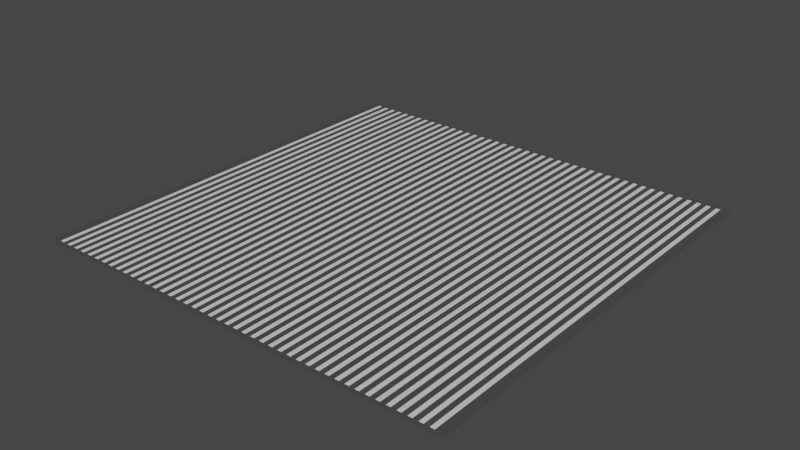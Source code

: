# Source: air_vent.blend  (saved by Blender 3.3.6; exported with 4.5.12 LTS)
import bpy
from mathutils import Matrix  # noqa: F401  (used for matrix-valued properties, if any)

bpy.ops.wm.read_factory_settings(use_empty=True)
scene = bpy.context.scene
scene.name = 'Scene'

# ---- collections
col_collection = bpy.data.collections.new('Collection'); scene.collection.children.link(col_collection)

# ---- materials (node trees are filled in below, after node groups)
mat_material_001 = bpy.data.materials.new('Material.001')
mat_material_001.use_transparent_shadow = False
mat_0131_silver_001 = bpy.data.materials.new('_0131_Silver.001')
mat_0131_silver_001.use_transparent_shadow = False
mat_0131_silver_001.diffuse_color = (0.7529, 0.7529, 0.7529, 1.0)

# ---- material node trees
mat_material_001.use_nodes = True; mat_material_001.node_tree.nodes.clear()
_N = mat_material_001.node_tree.nodes; _L = mat_material_001.node_tree.links
n0 = _N.new('ShaderNodeBsdfPrincipled'); n0.name = 'Principled BSDF'; n0.location = (10, 300)
n0.distribution = 'GGX'
n0.subsurface_method = 'RANDOM_WALK_SKIN'
n0.inputs[0].default_value = (0.06681, 0.06681, 0.06681, 1.0)
n0.inputs[3].default_value = 1.45
n0.inputs[27].default_value = (0.0, 0.0, 0.0, 1.0)
n0.inputs[28].default_value = 1.0
n1 = _N.new('ShaderNodeOutputMaterial'); n1.name = 'Material Output'; n1.location = (300, 300)
_L.new(n0.outputs[0], n1.inputs[0])
n1.is_active_output = True
mat_0131_silver_001.use_nodes = True; mat_0131_silver_001.node_tree.nodes.clear()
_N = mat_0131_silver_001.node_tree.nodes; _L = mat_0131_silver_001.node_tree.links
n0 = _N.new('ShaderNodeBsdfPrincipled'); n0.name = 'Principled BSDF'; n0.location = (10, 300)
n0.distribution = 'GGX'
n0.subsurface_method = 'RANDOM_WALK_SKIN'
n0.inputs[0].default_value = (0.7529, 0.7529, 0.7529, 1.0)
n0.inputs[27].default_value = (0.0, 0.0, 0.0, 1.0)
n0.inputs[28].default_value = 1.0
n1 = _N.new('ShaderNodeOutputMaterial'); n1.name = 'Material Output'; n1.location = (320, 270)
_L.new(n0.outputs[0], n1.inputs[0])
n1.is_active_output = True

# ---- world
world_world = bpy.data.worlds.new('World'); scene.world = world_world
world_world.use_nodes = True; world_world.node_tree.nodes.clear()
_N = world_world.node_tree.nodes; _L = world_world.node_tree.links
n0 = _N.new('ShaderNodeOutputWorld'); n0.name = 'World Output'; n0.location = (300, 300)
n1 = _N.new('ShaderNodeBackground'); n1.name = 'Background'; n1.location = (10, 300)
n1.inputs[0].default_value = (0.05088, 0.05088, 0.05088, 1.0)
_L.new(n1.outputs[0], n0.inputs[0])
n0.is_active_output = True
world_world.color = (0.05088, 0.05088, 0.05088)
world_world.use_sun_shadow = False
world_world.sun_shadow_jitter_overblur = 0.0

# ---- meshes
me_plane = bpy.data.meshes.new('Plane')
me_plane.from_pydata([(0.0, 0.0, 0.0), (0.6, 0.0, 0.0), (0.0, 0.6, 0.0), (0.6, 0.6, 0.0), (0.2171, 0.005582, 0.0007577), (0.2111, 0.5936, 0.0007577), (0.2111, 0.005582, 0.0007577), (0.2171, 0.5936, 0.0007577), (0.01908, 0.005582, 0.0007577), (0.01308, 0.5936, 0.0007577), (0.01308, 0.005582, 0.0007577), (0.01908, 0.5936, 0.0007577), (0.1775, 0.005582, 0.0007577), (0.1715, 0.5936, 0.0007577), (0.1715, 0.005582, 0.0007577), (0.1775, 0.5936, 0.0007577), (0.1115, 0.005582, 0.0007577), (0.1055, 0.5936, 0.0007577), (0.1055, 0.005582, 0.0007577), (0.1115, 0.5936, 0.0007577), (0.2039, 0.005582, 0.0007577), (0.1979, 0.5936, 0.0007577), (0.1979, 0.005582, 0.0007577), (0.2039, 0.5936, 0.0007577), (0.08508, 0.005582, 0.0007577), (0.07908, 0.5936, 0.0007577), (0.07908, 0.005582, 0.0007577), (0.08508, 0.5936, 0.0007577), (0.09828, 0.005582, 0.0007577), (0.09228, 0.5936, 0.0007577), (0.09228, 0.005582, 0.0007577), (0.09828, 0.5936, 0.0007577), (0.1907, 0.005582, 0.0007577), (0.1847, 0.5936, 0.0007577), (0.1847, 0.005582, 0.0007577), (0.1907, 0.5936, 0.0007577), (0.03228, 0.005582, 0.0007577), (0.02628, 0.5936, 0.0007577), (0.02628, 0.005582, 0.0007577), (0.03228, 0.5936, 0.0007577), (0.1379, 0.005582, 0.0007577), (0.1319, 0.5936, 0.0007577), (0.1319, 0.005582, 0.0007577), (0.1379, 0.5936, 0.0007577), (0.04548, 0.005582, 0.0007577), (0.03948, 0.5936, 0.0007577), (0.03948, 0.005582, 0.0007577), (0.04548, 0.5936, 0.0007577), (0.1511, 0.005582, 0.0007577), (0.1451, 0.5936, 0.0007577), (0.1451, 0.005582, 0.0007577), (0.1511, 0.5936, 0.0007577), (0.1643, 0.005582, 0.0007577), (0.1583, 0.5936, 0.0007577), (0.1583, 0.005582, 0.0007577), (0.1643, 0.5936, 0.0007577), (0.1247, 0.005582, 0.0007577), (0.1187, 0.5936, 0.0007577), (0.1187, 0.005582, 0.0007577), (0.1247, 0.5936, 0.0007577), (0.4547, 0.005582, 0.0007577), (0.4487, 0.5936, 0.0007577), (0.4487, 0.005582, 0.0007577), (0.4547, 0.5936, 0.0007577), (0.4679, 0.005582, 0.0007577), (0.4619, 0.5936, 0.0007577), (0.4619, 0.005582, 0.0007577), (0.4679, 0.5936, 0.0007577), (0.5735, 0.005582, 0.0007577), (0.5675, 0.5936, 0.0007577), (0.5675, 0.005582, 0.0007577), (0.5735, 0.5936, 0.0007577), (0.4415, 0.005582, 0.0007577), (0.4355, 0.5936, 0.0007577), (0.4355, 0.005582, 0.0007577), (0.4415, 0.5936, 0.0007577), (0.4151, 0.005582, 0.0007577), (0.4091, 0.5936, 0.0007577), (0.4091, 0.005582, 0.0007577), (0.4151, 0.5936, 0.0007577), (0.05868, 0.005582, 0.0007577), (0.05268, 0.5936, 0.0007577), (0.05268, 0.005582, 0.0007577), (0.05868, 0.5936, 0.0007577), (0.4943, 0.005582, 0.0007577), (0.4883, 0.5936, 0.0007577), (0.4883, 0.005582, 0.0007577), (0.4943, 0.5936, 0.0007577), (0.5867, 0.005582, 0.0007577), (0.5807, 0.5936, 0.0007577), (0.5807, 0.005582, 0.0007577), (0.5867, 0.5936, 0.0007577), (0.3359, 0.005582, 0.0007577), (0.3299, 0.5936, 0.0007577), (0.3299, 0.005582, 0.0007577), (0.3359, 0.5936, 0.0007577), (0.5471, 0.005582, 0.0007577), (0.5411, 0.5936, 0.0007577), (0.5411, 0.005582, 0.0007577), (0.5471, 0.5936, 0.0007577), (0.07188, 0.005582, 0.0007577), (0.06588, 0.5936, 0.0007577), (0.06588, 0.005582, 0.0007577), (0.07188, 0.5936, 0.0007577), (0.4811, 0.005582, 0.0007577), (0.4751, 0.5936, 0.0007577), (0.4751, 0.005582, 0.0007577), (0.4811, 0.5936, 0.0007577), (0.2699, 0.005582, 0.0007577), (0.2639, 0.5936, 0.0007577), (0.2639, 0.005582, 0.0007577), (0.2699, 0.5936, 0.0007577), (0.3491, 0.005582, 0.0007577), (0.3431, 0.5936, 0.0007577), (0.3431, 0.005582, 0.0007577), (0.3491, 0.5936, 0.0007577), (0.5075, 0.005582, 0.0007577), (0.5015, 0.5936, 0.0007577), (0.5015, 0.005582, 0.0007577), (0.5075, 0.5936, 0.0007577), (0.3227, 0.005582, 0.0007577), (0.3167, 0.5936, 0.0007577), (0.3167, 0.005582, 0.0007577), (0.3227, 0.5936, 0.0007577), (0.2831, 0.005582, 0.0007577), (0.2771, 0.5936, 0.0007577), (0.2771, 0.005582, 0.0007577), (0.2831, 0.5936, 0.0007577), (0.4019, 0.005582, 0.0007577), (0.3959, 0.5936, 0.0007577), (0.3959, 0.005582, 0.0007577), (0.4019, 0.5936, 0.0007577), (0.3623, 0.005582, 0.0007577), (0.3563, 0.5936, 0.0007577), (0.3563, 0.005582, 0.0007577), (0.3623, 0.5936, 0.0007577), (0.2963, 0.005582, 0.0007577), (0.2903, 0.5936, 0.0007577), (0.2903, 0.005582, 0.0007577), (0.2963, 0.5936, 0.0007577), (0.2303, 0.005582, 0.0007577), (0.2243, 0.5936, 0.0007577), (0.2243, 0.005582, 0.0007577), (0.2303, 0.5936, 0.0007577), (0.5603, 0.005582, 0.0007577), (0.5543, 0.5936, 0.0007577), (0.5543, 0.005582, 0.0007577), (0.5603, 0.5936, 0.0007577), (0.3095, 0.005582, 0.0007577), (0.3035, 0.5936, 0.0007577), (0.3035, 0.005582, 0.0007577), (0.3095, 0.5936, 0.0007577), (0.2435, 0.005582, 0.0007577), (0.2375, 0.5936, 0.0007577), (0.2375, 0.005582, 0.0007577), (0.2435, 0.5936, 0.0007577), (0.5339, 0.005582, 0.0007577), (0.5279, 0.5936, 0.0007577), (0.5279, 0.005582, 0.0007577), (0.5339, 0.5936, 0.0007577), (0.3755, 0.005582, 0.0007577), (0.3695, 0.5936, 0.0007577), (0.3695, 0.005582, 0.0007577), (0.3755, 0.5936, 0.0007577), (0.3887, 0.005582, 0.0007577), (0.3827, 0.5936, 0.0007577), (0.3827, 0.005582, 0.0007577), (0.3887, 0.5936, 0.0007577), (0.5207, 0.005582, 0.0007577), (0.5147, 0.5936, 0.0007577), (0.5147, 0.005582, 0.0007577), (0.5207, 0.5936, 0.0007577), (0.4283, 0.005582, 0.0007577), (0.4223, 0.5936, 0.0007577), (0.4223, 0.005582, 0.0007577), (0.4283, 0.5936, 0.0007577), (0.2567, 0.005582, 0.0007577), (0.2507, 0.5936, 0.0007577), (0.2507, 0.005582, 0.0007577), (0.2567, 0.5936, 0.0007577)], [], [(0, 1, 3, 2), (4, 5, 6), (5, 4, 7), (8, 9, 10), (9, 8, 11), (12, 13, 14), (13, 12, 15), (16, 17, 18), (17, 16, 19), (20, 21, 22), (21, 20, 23), (24, 25, 26), (25, 24, 27), (28, 29, 30), (29, 28, 31), (32, 33, 34), (33, 32, 35), (36, 37, 38), (37, 36, 39), (40, 41, 42), (41, 40, 43), (44, 45, 46), (45, 44, 47), (48, 49, 50), (49, 48, 51), (52, 53, 54), (53, 52, 55), (56, 57, 58), (57, 56, 59), (60, 61, 62), (61, 60, 63), (64, 65, 66), (65, 64, 67), (68, 69, 70), (69, 68, 71), (72, 73, 74), (73, 72, 75), (76, 77, 78), (77, 76, 79), (80, 81, 82), (81, 80, 83), (84, 85, 86), (85, 84, 87), (88, 89, 90), (89, 88, 91), (92, 93, 94), (93, 92, 95), (96, 97, 98), (97, 96, 99), (100, 101, 102), (101, 100, 103), (104, 105, 106), (105, 104, 107), (108, 109, 110), (109, 108, 111), (112, 113, 114), (113, 112, 115), (116, 117, 118), (117, 116, 119), (120, 121, 122), (121, 120, 123), (124, 125, 126), (125, 124, 127), (128, 129, 130), (129, 128, 131), (132, 133, 134), (133, 132, 135), (136, 137, 138), (137, 136, 139), (140, 141, 142), (141, 140, 143), (144, 145, 146), (145, 144, 147), (148, 149, 150), (149, 148, 151), (152, 153, 154), (153, 152, 155), (156, 157, 158), (157, 156, 159), (160, 161, 162), (161, 160, 163), (164, 165, 166), (165, 164, 167), (168, 169, 170), (169, 168, 171), (172, 173, 174), (173, 172, 175), (176, 177, 178), (177, 176, 179)])
me_plane.polygons.foreach_set('use_smooth', [0, 0, 0, 1, 1, 1, 1, 1, 1, 1, 1, 0, 0, 1, 1, 1, 1, 1, 1, 1, 1, 0, 0, 1, 1, 1, 1, 1, 1, 1, 1, 1, 1, 0, 0, 0, 0, 1, 1, 1, 1, 0, 0, 0, 0, 1, 1, 1, 1, 1, 1, 1, 1, 1, 1, 1, 1, 1, 1, 0, 0, 1, 1, 0, 0, 1, 1, 1, 1, 0, 0, 1, 1, 0, 0, 1, 1, 1, 1, 1, 1, 1, 1, 1, 1, 1, 1, 1, 1])
me_plane.polygons.foreach_set('material_index', [0, 1, 1, 1, 1, 1, 1, 1, 1, 1, 1, 1, 1, 1, 1, 1, 1, 1, 1, 1, 1, 1, 1, 1, 1, 1, 1, 1, 1, 1, 1, 1, 1, 1, 1, 1, 1, 1, 1, 1, 1, 1, 1, 1, 1, 1, 1, 1, 1, 1, 1, 1, 1, 1, 1, 1, 1, 1, 1, 1, 1, 1, 1, 1, 1, 1, 1, 1, 1, 1, 1, 1, 1, 1, 1, 1, 1, 1, 1, 1, 1, 1, 1, 1, 1, 1, 1, 1, 1])
_uv = me_plane.uv_layers.new(name='UVMap')
_uv.uv.foreach_set('vector', [0.0, 0.0, 1.0, 0.0, 1.0, 1.0, 0.0, 1.0, 0.0, 0.0, 0.0, 0.0, 0.0, 0.0, 0.0, 0.0, 0.0, 0.0, 0.0, 0.0, 0.0, 0.0, 0.0, 0.0, 0.0, 0.0, 0.0, 0.0, 0.0, 0.0, 0.0, 0.0, 0.0, 0.0, 0.0, 0.0, 0.0, 0.0, 0.0, 0.0, 0.0, 0.0, 0.0, 0.0, 0.0, 0.0, 0.0, 0.0, 0.0, 0.0, 0.0, 0.0, 0.0, 0.0, 0.0, 0.0, 0.0, 0.0, 0.0, 0.0, 0.0, 0.0, 0.0, 0.0, 0.0, 0.0, 0.0, 0.0, 0.0, 0.0, 0.0, 0.0, 0.0, 0.0, 0.0, 0.0, 0.0, 0.0, 0.0, 0.0, 0.0, 0.0, 0.0, 0.0, 0.0, 0.0, 0.0, 0.0, 0.0, 0.0, 0.0, 0.0, 0.0, 0.0, 0.0, 0.0, 0.0, 0.0, 0.0, 0.0, 0.0, 0.0, 0.0, 0.0, 0.0, 0.0, 0.0, 0.0, 0.0, 0.0, 0.0, 0.0, 0.0, 0.0, 0.0, 0.0, 0.0, 0.0, 0.0, 0.0, 0.0, 0.0, 0.0, 0.0, 0.0, 0.0, 0.0, 0.0, 0.0, 0.0, 0.0, 0.0, 0.0, 0.0, 0.0, 0.0, 0.0, 0.0, 0.0, 0.0, 0.0, 0.0, 0.0, 0.0, 0.0, 0.0, 0.0, 0.0, 0.0, 0.0, 0.0, 0.0, 0.0, 0.0, 0.0, 0.0, 0.0, 0.0, 0.0, 0.0, 0.0, 0.0, 0.0, 0.0, 0.0, 0.0, 0.0, 0.0, 0.0, 0.0, 0.0, 0.0, 0.0, 0.0, 0.0, 0.0, 0.0, 0.0, 0.0, 0.0, 0.0, 0.0, 0.0, 0.0, 0.0, 0.0, 0.0, 0.0, 0.0, 0.0, 0.0, 0.0, 0.0, 0.0, 0.0, 0.0, 0.0, 0.0, 0.0, 0.0, 0.0, 0.0, 0.0, 0.0, 0.0, 0.0, 0.0, 0.0, 0.0, 0.0, 0.0, 0.0, 0.0, 0.0, 0.0, 0.0, 0.0, 0.0, 0.0, 0.0, 0.0, 0.0, 0.0, 0.0, 0.0, 0.0, 0.0, 0.0, 0.0, 0.0, 0.0, 0.0, 0.0, 0.0, 0.0, 0.0, 0.0, 0.0, 0.0, 0.0, 0.0, 0.0, 0.0, 0.0, 0.0, 0.0, 0.0, 0.0, 0.0, 0.0, 0.0, 0.0, 0.0, 0.0, 0.0, 0.0, 0.0, 0.0, 0.0, 0.0, 0.0, 0.0, 0.0, 0.0, 0.0, 0.0, 0.0, 0.0, 0.0, 0.0, 0.0, 0.0, 0.0, 0.0, 0.0, 0.0, 0.0, 0.0, 0.0, 0.0, 0.0, 0.0, 0.0, 0.0, 0.0, 0.0, 0.0, 0.0, 0.0, 0.0, 0.0, 0.0, 0.0, 0.0, 0.0, 0.0, 0.0, 0.0, 0.0, 0.0, 0.0, 0.0, 0.0, 0.0, 0.0, 0.0, 0.0, 0.0, 0.0, 0.0, 0.0, 0.0, 0.0, 0.0, 0.0, 0.0, 0.0, 0.0, 0.0, 0.0, 0.0, 0.0, 0.0, 0.0, 0.0, 0.0, 0.0, 0.0, 0.0, 0.0, 0.0, 0.0, 0.0, 0.0, 0.0, 0.0, 0.0, 0.0, 0.0, 0.0, 0.0, 0.0, 0.0, 0.0, 0.0, 0.0, 0.0, 0.0, 0.0, 0.0, 0.0, 0.0, 0.0, 0.0, 0.0, 0.0, 0.0, 0.0, 0.0, 0.0, 0.0, 0.0, 0.0, 0.0, 0.0, 0.0, 0.0, 0.0, 0.0, 0.0, 0.0, 0.0, 0.0, 0.0, 0.0, 0.0, 0.0, 0.0, 0.0, 0.0, 0.0, 0.0, 0.0, 0.0, 0.0, 0.0, 0.0, 0.0, 0.0, 0.0, 0.0, 0.0, 0.0, 0.0, 0.0, 0.0, 0.0, 0.0, 0.0, 0.0, 0.0, 0.0, 0.0, 0.0, 0.0, 0.0, 0.0, 0.0, 0.0, 0.0, 0.0, 0.0, 0.0, 0.0, 0.0, 0.0, 0.0, 0.0, 0.0, 0.0, 0.0, 0.0, 0.0, 0.0, 0.0, 0.0, 0.0, 0.0, 0.0, 0.0, 0.0, 0.0, 0.0, 0.0, 0.0, 0.0, 0.0, 0.0, 0.0, 0.0, 0.0, 0.0, 0.0, 0.0, 0.0, 0.0, 0.0, 0.0, 0.0, 0.0, 0.0, 0.0, 0.0, 0.0, 0.0, 0.0, 0.0, 0.0, 0.0, 0.0, 0.0, 0.0, 0.0, 0.0, 0.0, 0.0, 0.0, 0.0, 0.0, 0.0, 0.0, 0.0, 0.0, 0.0, 0.0, 0.0, 0.0, 0.0, 0.0, 0.0, 0.0, 0.0, 0.0, 0.0, 0.0, 0.0, 0.0, 0.0, 0.0, 0.0, 0.0, 0.0, 0.0, 0.0, 0.0, 0.0, 0.0, 0.0, 0.0, 0.0, 0.0, 0.0, 0.0, 0.0, 0.0, 0.0, 0.0, 0.0, 0.0, 0.0, 0.0, 0.0, 0.0, 0.0, 0.0, 0.0, 0.0, 0.0, 0.0, 0.0, 0.0, 0.0, 0.0, 0.0, 0.0, 0.0, 0.0, 0.0, 0.0, 0.0, 0.0, 0.0, 0.0, 0.0, 0.0, 0.0])
me_plane.materials.append(mat_material_001)
me_plane.materials.append(mat_0131_silver_001)
me_plane.update()
me_plane.normals_split_custom_set([tuple(v) for v in zip(*[iter([0.0, 0.0, 1.0, 0.0, 0.0, 1.0, 0.0, 0.0, 1.0, 0.0, 0.0, 1.0, 0.0, 0.0, 1.0, 0.0, 0.0, 1.0, 0.0, 0.0, 1.0, 0.0, 0.0, 1.0, 0.0, 0.0, 1.0, 0.0, 0.0, 1.0, 0.0, 0.0, 1.0, 0.0, 0.0, 1.0, 0.0, 0.0, 1.0, 0.0, 0.0, 1.0, 0.0, 0.0, 1.0, 0.0, 0.0, 1.0, 0.0, 0.0, 1.0, 0.0, 0.0, 1.0, 0.0, 0.0, 1.0, 0.0, 0.0, 1.0, 0.0, 0.0, 1.0, 0.0, 0.0, 1.0, 0.0, 0.0, 1.0, 0.0, 0.0, 1.0, 0.0, 0.0, 1.0, 0.0, 0.0, 1.0, 0.0, 0.0, 1.0, 0.0, 0.0, 1.0, 0.0, 0.0, 1.0, 0.0, 0.0, 1.0, 0.0, 0.0, 1.0, 0.0, 0.0, 1.0, 0.0, 0.0, 1.0, 0.0, 0.0, 1.0, 0.0, 0.0, 1.0, 0.0, 0.0, 1.0, 0.0, 0.0, 1.0, 0.0, 0.0, 1.0, 0.0, 0.0, 1.0, 0.0, 0.0, 1.0, 0.0, 0.0, 1.0, 0.0, 0.0, 1.0, 0.0, 0.0, 1.0, 0.0, 0.0, 1.0, 0.0, 0.0, 1.0, 0.0, 0.0, 1.0, 0.0, 0.0, 1.0, 0.0, 0.0, 1.0, 0.0, 0.0, 1.0, 0.0, 0.0, 1.0, 0.0, 0.0, 1.0, 0.0, 0.0, 1.0, 0.0, 0.0, 1.0, 0.0, 0.0, 1.0, 0.0, 0.0, 1.0, 0.0, 0.0, 1.0, 0.0, 0.0, 1.0, 0.0, 0.0, 1.0, 0.0, 0.0, 1.0, 0.0, 0.0, 1.0, 0.0, 0.0, 1.0, 0.0, 0.0, 1.0, 0.0, 0.0, 1.0, 0.0, 0.0, 1.0, 0.0, 0.0, 1.0, 0.0, 0.0, 1.0, 0.0, 0.0, 1.0, 0.0, 0.0, 1.0, 0.0, 0.0, 1.0, 0.0, 0.0, 1.0, 0.0, 0.0, 1.0, 0.0, 0.0, 1.0, 0.0, 0.0, 1.0, 0.0, 0.0, 1.0, 0.0, 0.0, 1.0, 0.0, 0.0, 1.0, 0.0, 0.0, 1.0, 0.0, 0.0, 1.0, 0.0, 0.0, 1.0, 0.0, 0.0, 1.0, 0.0, 0.0, 1.0, 0.0, 0.0, 1.0, 0.0, 0.0, 1.0, 0.0, 0.0, 1.0, 0.0, 0.0, 1.0, 0.0, 0.0, 1.0, 0.0, 0.0, 1.0, 0.0, 0.0, 1.0, 0.0, 0.0, 1.0, 0.0, 0.0, 1.0, 0.0, 0.0, 1.0, 0.0, 0.0, 1.0, 0.0, 0.0, 1.0, 0.0, 0.0, 1.0, 0.0, 0.0, 1.0, 0.0, 0.0, 1.0, 0.0, 0.0, 1.0, 0.0, 0.0, 1.0, 0.0, 0.0, 1.0, 0.0, 0.0, 1.0, 0.0, 0.0, 1.0, 0.0, 0.0, 1.0, 0.0, 0.0, 1.0, 0.0, 0.0, 1.0, 0.0, 0.0, 1.0, 0.0, 0.0, 1.0, 0.0, 0.0, 1.0, 0.0, 0.0, 1.0, 0.0, 0.0, 1.0, 0.0, 0.0, 1.0, 0.0, 0.0, 1.0, 0.0, 0.0, 1.0, 0.0, 0.0, 1.0, 0.0, 0.0, 1.0, 0.0, 0.0, 1.0, 0.0, 0.0, 1.0, 0.0, 0.0, 1.0, 0.0, 0.0, 1.0, 0.0, 0.0, 1.0, 0.0, 0.0, 1.0, 0.0, 0.0, 1.0, 0.0, 0.0, 1.0, 0.0, 0.0, 1.0, 0.0, 0.0, 1.0, 0.0, 0.0, 1.0, 0.0, 0.0, 1.0, 0.0, 0.0, 1.0, 0.0, 0.0, 1.0, 0.0, 0.0, 1.0, 0.0, 0.0, 1.0, 0.0, 0.0, 1.0, 0.0, 0.0, 1.0, 0.0, 0.0, 1.0, 0.0, 0.0, 1.0, 0.0, 0.0, 1.0, 0.0, 0.0, 1.0, 0.0, 0.0, 1.0, 0.0, 0.0, 1.0, 0.0, 0.0, 1.0, 0.0, 0.0, 1.0, 0.0, 0.0, 1.0, 0.0, 0.0, 1.0, 0.0, 0.0, 1.0, 0.0, 0.0, 1.0, 0.0, 0.0, 1.0, 0.0, 0.0, 1.0, 0.0, 0.0, 1.0, 0.0, 0.0, 1.0, 0.0, 0.0, 1.0, 0.0, 0.0, 1.0, 0.0, 0.0, 1.0, 0.0, 0.0, 1.0, 0.0, 0.0, 1.0, 0.0, 0.0, 1.0, 0.0, 0.0, 1.0, 0.0, 0.0, 1.0, 0.0, 0.0, 1.0, 0.0, 0.0, 1.0, 0.0, 0.0, 1.0, 0.0, 0.0, 1.0, 0.0, 0.0, 1.0, 0.0, 0.0, 1.0, 0.0, 0.0, 1.0, 0.0, 0.0, 1.0, 0.0, 0.0, 1.0, 0.0, 0.0, 1.0, 0.0, 0.0, 1.0, 0.0, 0.0, 1.0, 0.0, 0.0, 1.0, 0.0, 0.0, 1.0, 0.0, 0.0, 1.0, 0.0, 0.0, 1.0, 0.0, 0.0, 1.0, 0.0, 0.0, 1.0, 0.0, 0.0, 1.0, 0.0, 0.0, 1.0, 0.0, 0.0, 1.0, 0.0, 0.0, 1.0, 0.0, 0.0, 1.0, 0.0, 0.0, 1.0, 0.0, 0.0, 1.0, 0.0, 0.0, 1.0, 0.0, 0.0, 1.0, 0.0, 0.0, 1.0, 0.0, 0.0, 1.0, 0.0, 0.0, 1.0, 0.0, 0.0, 1.0, 0.0, 0.0, 1.0, 0.0, 0.0, 1.0, 0.0, 0.0, 1.0, 0.0, 0.0, 1.0, 0.0, 0.0, 1.0, 0.0, 0.0, 1.0, 0.0, 0.0, 1.0, 0.0, 0.0, 1.0, 0.0, 0.0, 1.0, 0.0, 0.0, 1.0, 0.0, 0.0, 1.0, 0.0, 0.0, 1.0, 0.0, 0.0, 1.0, 0.0, 0.0, 1.0, 0.0, 0.0, 1.0, 0.0, 0.0, 1.0, 0.0, 0.0, 1.0, 0.0, 0.0, 1.0, 0.0, 0.0, 1.0, 0.0, 0.0, 1.0, 0.0, 0.0, 1.0, 0.0, 0.0, 1.0, 0.0, 0.0, 1.0, 0.0, 0.0, 1.0, 0.0, 0.0, 1.0, 0.0, 0.0, 1.0, 0.0, 0.0, 1.0, 0.0, 0.0, 1.0, 0.0, 0.0, 1.0, 0.0, 0.0, 1.0, 0.0, 0.0, 1.0, 0.0, 0.0, 1.0, 0.0, 0.0, 1.0, 0.0, 0.0, 1.0, 0.0, 0.0, 1.0, 0.0, 0.0, 1.0, 0.0, 0.0, 1.0, 0.0, 0.0, 1.0, 0.0, 0.0, 1.0, 0.0, 0.0, 1.0, 0.0, 0.0, 1.0, 0.0, 0.0, 1.0, 0.0, 0.0, 1.0, 0.0, 0.0, 1.0, 0.0, 0.0, 1.0, 0.0, 0.0, 1.0, 0.0, 0.0, 1.0, 0.0, 0.0, 1.0, 0.0, 0.0, 1.0, 0.0, 0.0, 1.0, 0.0, 0.0, 1.0, 0.0, 0.0, 1.0, 0.0, 0.0, 1.0, 0.0, 0.0, 1.0, 0.0, 0.0, 1.0, 0.0, 0.0, 1.0, 0.0, 0.0, 1.0, 0.0, 0.0, 1.0, 0.0, 0.0, 1.0, 0.0, 0.0, 1.0, 0.0, 0.0, 1.0, 0.0, 0.0, 1.0, 0.0, 0.0, 1.0, 0.0, 0.0, 1.0, 0.0, 0.0, 1.0, 0.0, 0.0, 1.0, 0.0, 0.0, 1.0, 0.0, 0.0, 1.0, 0.0, 0.0, 1.0, 0.0, 0.0, 1.0, 0.0, 0.0, 1.0, 0.0, 0.0, 1.0, 0.0, 0.0, 1.0, 0.0, 0.0, 1.0, 0.0, 0.0, 1.0, 0.0, 0.0, 1.0, 0.0, 0.0, 1.0, 0.0, 0.0, 1.0, 0.0, 0.0, 1.0, 0.0, 0.0, 1.0, 0.0, 0.0, 1.0])] * 3)])

# ---- objects
ob_plane = bpy.data.objects.new('Plane', me_plane)

# ---- transforms, parenting, visibility, modifiers, constraints
ob_plane.location = (0.0, 0.0, 0.0)

# ---- collection membership
col_collection.objects.link(ob_plane)

# ---- scene / render settings (as saved in the file)
scene.frame_start = 1; scene.frame_end = 250; scene.frame_set(2)
scene.render.engine = 'BLENDER_EEVEE_NEXT'
scene.cycles.sampling_pattern = 'TABULATED_SOBOL'
scene.cycles.use_light_tree = False
scene.view_settings.view_transform = 'Filmic'
bpy.context.view_layer.update()

# ---- added for rendering (the .blend has no active camera and no usable light): camera, sun
cam_auto = bpy.data.cameras.new('AutoCamera')
cam_auto.lens = 50.0
cam_auto.sensor_width = 36.0
cam_auto.clip_end = 1000.0
ob_auto_camera = bpy.data.objects.new('AutoCamera', cam_auto)
scene.collection.objects.link(ob_auto_camera)
ob_auto_camera.location = (1.08508, -0.642095, 0.628442)
ob_auto_camera.rotation_euler = (1.09748, -7.21219e-08, 0.694738)
scene.camera = ob_auto_camera
light_auto_sun = bpy.data.lights.new('AutoSun', 'SUN')
light_auto_sun.energy = 3.0
light_auto_sun.angle = 0.0523599
ob_auto_sun = bpy.data.objects.new('AutoSun', light_auto_sun)
scene.collection.objects.link(ob_auto_sun)
ob_auto_sun.rotation_euler = (0.872665, 0.174533, 0.523599)
bpy.context.view_layer.update()
